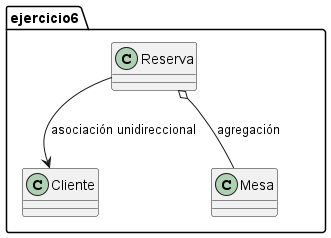

The diagram above was rendered by PlantUML. Its source (embedded in the PNG):
@startuml
package ejercicio6 {
 class Reserva
 class Cliente
 class Mesa
 Reserva --> Cliente : asociación unidireccional
 Reserva o-- Mesa : agregación
}
@enduml